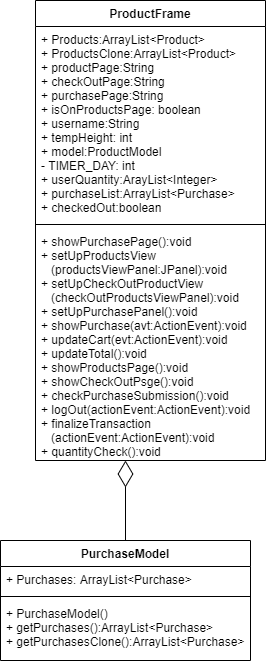

The diagram above was exported from draw.io. Its source (the exported page's mxGraphModel, read from the mxfile embedded in the PNG):
<mxGraphModel dx="1021" dy="1084" grid="1" gridSize="10" guides="1" tooltips="1" connect="1" arrows="1" fold="1" page="1" pageScale="1" pageWidth="850" pageHeight="1100" math="0" shadow="0">
  <root>
    <mxCell id="lmolkSOyRRM6_AQ1A1lS-0" />
    <mxCell id="lmolkSOyRRM6_AQ1A1lS-1" parent="lmolkSOyRRM6_AQ1A1lS-0" />
    <mxCell id="lmolkSOyRRM6_AQ1A1lS-2" value="ProductFrame" style="swimlane;fontStyle=1;align=center;verticalAlign=top;childLayout=stackLayout;horizontal=1;startSize=26;horizontalStack=0;resizeParent=1;resizeParentMax=0;resizeLast=0;collapsible=1;marginBottom=0;" vertex="1" parent="lmolkSOyRRM6_AQ1A1lS-1">
      <mxGeometry x="85" y="40" width="230" height="460" as="geometry" />
    </mxCell>
    <mxCell id="lmolkSOyRRM6_AQ1A1lS-3" value="+ Products:ArrayList&lt;Product&gt;&#10;+ ProductsClone:ArrayList&lt;Product&gt;&#10;+ productPage:String&#10;+ checkOutPage:String&#10;+ purchasePage:String&#10;+ isOnProductsPage: boolean&#10;+ username:String&#10;+ tempHeight: int&#10;+ model:ProductModel&#10;- TIMER_DAY: int&#10;+ userQuantity:ArayList&lt;Integer&gt;&#10;+ purchaseList:ArrayList&lt;Purchase&gt;&#10;+ checkedOut:boolean" style="text;strokeColor=none;fillColor=none;align=left;verticalAlign=top;spacingLeft=4;spacingRight=4;overflow=hidden;rotatable=0;points=[[0,0.5],[1,0.5]];portConstraint=eastwest;" vertex="1" parent="lmolkSOyRRM6_AQ1A1lS-2">
      <mxGeometry y="26" width="230" height="194" as="geometry" />
    </mxCell>
    <mxCell id="lmolkSOyRRM6_AQ1A1lS-4" value="" style="line;strokeWidth=1;fillColor=none;align=left;verticalAlign=middle;spacingTop=-1;spacingLeft=3;spacingRight=3;rotatable=0;labelPosition=right;points=[];portConstraint=eastwest;" vertex="1" parent="lmolkSOyRRM6_AQ1A1lS-2">
      <mxGeometry y="220" width="230" height="8" as="geometry" />
    </mxCell>
    <mxCell id="lmolkSOyRRM6_AQ1A1lS-6" value="+ showPurchasePage():void&#10;+ setUpProductsView&#10;   (productsViewPanel:JPanel):void&#10;+ setUpCheckOutProductView&#10;   (checkOutProductsViewPanel):void&#10;+ setUpPurchasePanel():void&#10;+ showPurchase(avt:ActionEvent):void&#10;+ updateCart(evt:ActionEvent):void&#10;+ updateTotal():void&#10;+ showProductsPage():void&#10;+ showCheckOutPsge():void&#10;+ checkPurchaseSubmission():void &#10;+ logOut(actionEvent:ActionEvent):void&#10;+ finalizeTransaction&#10;   (actionEvent:ActionEvent):void&#10;+ quantityCheck():void&#10;" style="text;strokeColor=none;fillColor=none;align=left;verticalAlign=top;spacingLeft=4;spacingRight=4;overflow=hidden;rotatable=0;points=[[0,0.5],[1,0.5]];portConstraint=eastwest;" vertex="1" parent="lmolkSOyRRM6_AQ1A1lS-2">
      <mxGeometry y="228" width="230" height="232" as="geometry" />
    </mxCell>
    <mxCell id="lmolkSOyRRM6_AQ1A1lS-7" value="PurchaseModel" style="swimlane;fontStyle=1;align=center;verticalAlign=top;childLayout=stackLayout;horizontal=1;startSize=26;horizontalStack=0;resizeParent=1;resizeParentMax=0;resizeLast=0;collapsible=1;marginBottom=0;" vertex="1" parent="lmolkSOyRRM6_AQ1A1lS-1">
      <mxGeometry x="50" y="580" width="250" height="120" as="geometry" />
    </mxCell>
    <mxCell id="lmolkSOyRRM6_AQ1A1lS-8" value="+ Purchases: ArrayList&lt;Purchase&gt;" style="text;strokeColor=none;fillColor=none;align=left;verticalAlign=top;spacingLeft=4;spacingRight=4;overflow=hidden;rotatable=0;points=[[0,0.5],[1,0.5]];portConstraint=eastwest;" vertex="1" parent="lmolkSOyRRM6_AQ1A1lS-7">
      <mxGeometry y="26" width="250" height="26" as="geometry" />
    </mxCell>
    <mxCell id="lmolkSOyRRM6_AQ1A1lS-9" value="" style="line;strokeWidth=1;fillColor=none;align=left;verticalAlign=middle;spacingTop=-1;spacingLeft=3;spacingRight=3;rotatable=0;labelPosition=right;points=[];portConstraint=eastwest;" vertex="1" parent="lmolkSOyRRM6_AQ1A1lS-7">
      <mxGeometry y="52" width="250" height="8" as="geometry" />
    </mxCell>
    <mxCell id="lmolkSOyRRM6_AQ1A1lS-10" value="+ PurchaseModel()&#10;+ getPurchases():ArrayList&lt;Purchase&gt;&#10;+ getPurchasesClone():ArrayList&lt;Purchase&gt;&#10;" style="text;strokeColor=none;fillColor=none;align=left;verticalAlign=top;spacingLeft=4;spacingRight=4;overflow=hidden;rotatable=0;points=[[0,0.5],[1,0.5]];portConstraint=eastwest;" vertex="1" parent="lmolkSOyRRM6_AQ1A1lS-7">
      <mxGeometry y="60" width="250" height="60" as="geometry" />
    </mxCell>
    <mxCell id="lmolkSOyRRM6_AQ1A1lS-11" value="" style="endArrow=diamondThin;endFill=0;endSize=24;html=1;exitX=0.5;exitY=0;exitDx=0;exitDy=0;" edge="1" parent="lmolkSOyRRM6_AQ1A1lS-1" source="lmolkSOyRRM6_AQ1A1lS-7">
      <mxGeometry width="160" relative="1" as="geometry">
        <mxPoint x="174.5" y="577.3199999999999" as="sourcePoint" />
        <mxPoint x="175" y="500" as="targetPoint" />
      </mxGeometry>
    </mxCell>
  </root>
</mxGraphModel>